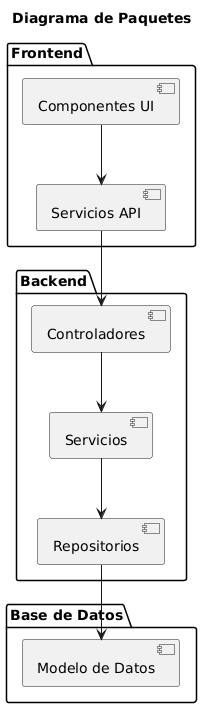

The diagram above was rendered by PlantUML. Its source (embedded in the PNG):
@startuml
title Diagrama de Paquetes

package "Frontend" {
  [Componentes UI]
  [Servicios API]
}

package "Backend" {
  [Controladores]
  [Servicios]
  [Repositorios]
}

package "Base de Datos" {
  [Modelo de Datos]
}

[Componentes UI] --> [Servicios API]
[Servicios API] --> [Controladores]
[Controladores] --> [Servicios]
[Servicios] --> [Repositorios]
[Repositorios] --> [Modelo de Datos]
@enduml